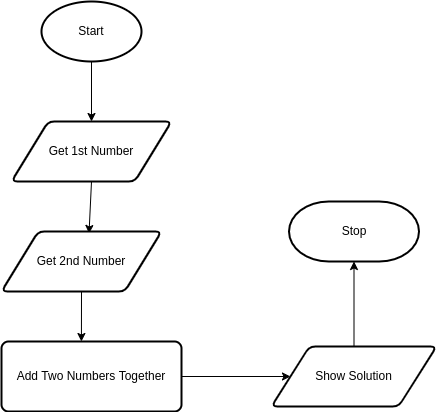

The diagram above was exported from draw.io. Its source (the exported page's mxGraphModel, read from the mxfile embedded in the PNG):
<mxGraphModel dx="814" dy="1749" grid="1" gridSize="10" guides="1" tooltips="1" connect="1" arrows="1" fold="1" page="1" pageScale="1" pageWidth="827" pageHeight="1169" math="0" shadow="0">
  <root>
    <mxCell id="0" />
    <mxCell id="1" parent="0" />
    <mxCell id="9" style="edgeStyle=none;html=1;exitX=0.5;exitY=1;exitDx=0;exitDy=0;exitPerimeter=0;entryX=0.5;entryY=0;entryDx=0;entryDy=0;" parent="1" source="2" target="3" edge="1">
      <mxGeometry relative="1" as="geometry" />
    </mxCell>
    <mxCell id="2" value="Start" style="strokeWidth=2;html=1;shape=mxgraph.flowchart.start_1;whiteSpace=wrap;" parent="1" vertex="1">
      <mxGeometry x="230" width="100" height="60" as="geometry" />
    </mxCell>
    <mxCell id="18" style="edgeStyle=none;html=1;exitX=0.5;exitY=1;exitDx=0;exitDy=0;entryX=0.547;entryY=0.033;entryDx=0;entryDy=0;entryPerimeter=0;" edge="1" parent="1" source="3" target="16">
      <mxGeometry relative="1" as="geometry" />
    </mxCell>
    <mxCell id="3" value="Get 1st Number" style="shape=parallelogram;html=1;strokeWidth=2;perimeter=parallelogramPerimeter;whiteSpace=wrap;rounded=1;arcSize=12;size=0.23;" parent="1" vertex="1">
      <mxGeometry x="200" y="120" width="160" height="60" as="geometry" />
    </mxCell>
    <mxCell id="22" style="edgeStyle=none;html=1;exitX=1;exitY=0.5;exitDx=0;exitDy=0;entryX=0;entryY=0.5;entryDx=0;entryDy=0;" edge="1" parent="1" source="4" target="5">
      <mxGeometry relative="1" as="geometry" />
    </mxCell>
    <mxCell id="4" value="Add Two Numbers Together" style="rounded=1;whiteSpace=wrap;html=1;absoluteArcSize=1;arcSize=14;strokeWidth=2;" parent="1" vertex="1">
      <mxGeometry x="190" y="340" width="180" height="70" as="geometry" />
    </mxCell>
    <mxCell id="23" style="edgeStyle=none;html=1;exitX=0.5;exitY=0;exitDx=0;exitDy=0;" edge="1" parent="1" source="5" target="6">
      <mxGeometry relative="1" as="geometry" />
    </mxCell>
    <mxCell id="5" value="Show Solution" style="shape=parallelogram;html=1;strokeWidth=2;perimeter=parallelogramPerimeter;whiteSpace=wrap;rounded=1;arcSize=12;size=0.23;" parent="1" vertex="1">
      <mxGeometry x="460" y="345" width="165" height="60" as="geometry" />
    </mxCell>
    <mxCell id="6" value="Stop" style="strokeWidth=2;html=1;shape=mxgraph.flowchart.terminator;whiteSpace=wrap;" parent="1" vertex="1">
      <mxGeometry x="477.5" y="200" width="130" height="60" as="geometry" />
    </mxCell>
    <mxCell id="21" style="edgeStyle=none;html=1;exitX=0.5;exitY=1;exitDx=0;exitDy=0;entryX=0.444;entryY=0;entryDx=0;entryDy=0;entryPerimeter=0;" edge="1" parent="1" source="16" target="4">
      <mxGeometry relative="1" as="geometry" />
    </mxCell>
    <mxCell id="16" value="Get 2nd Number" style="shape=parallelogram;html=1;strokeWidth=2;perimeter=parallelogramPerimeter;whiteSpace=wrap;rounded=1;arcSize=12;size=0.23;" vertex="1" parent="1">
      <mxGeometry x="190" y="230" width="160" height="60" as="geometry" />
    </mxCell>
  </root>
</mxGraphModel>